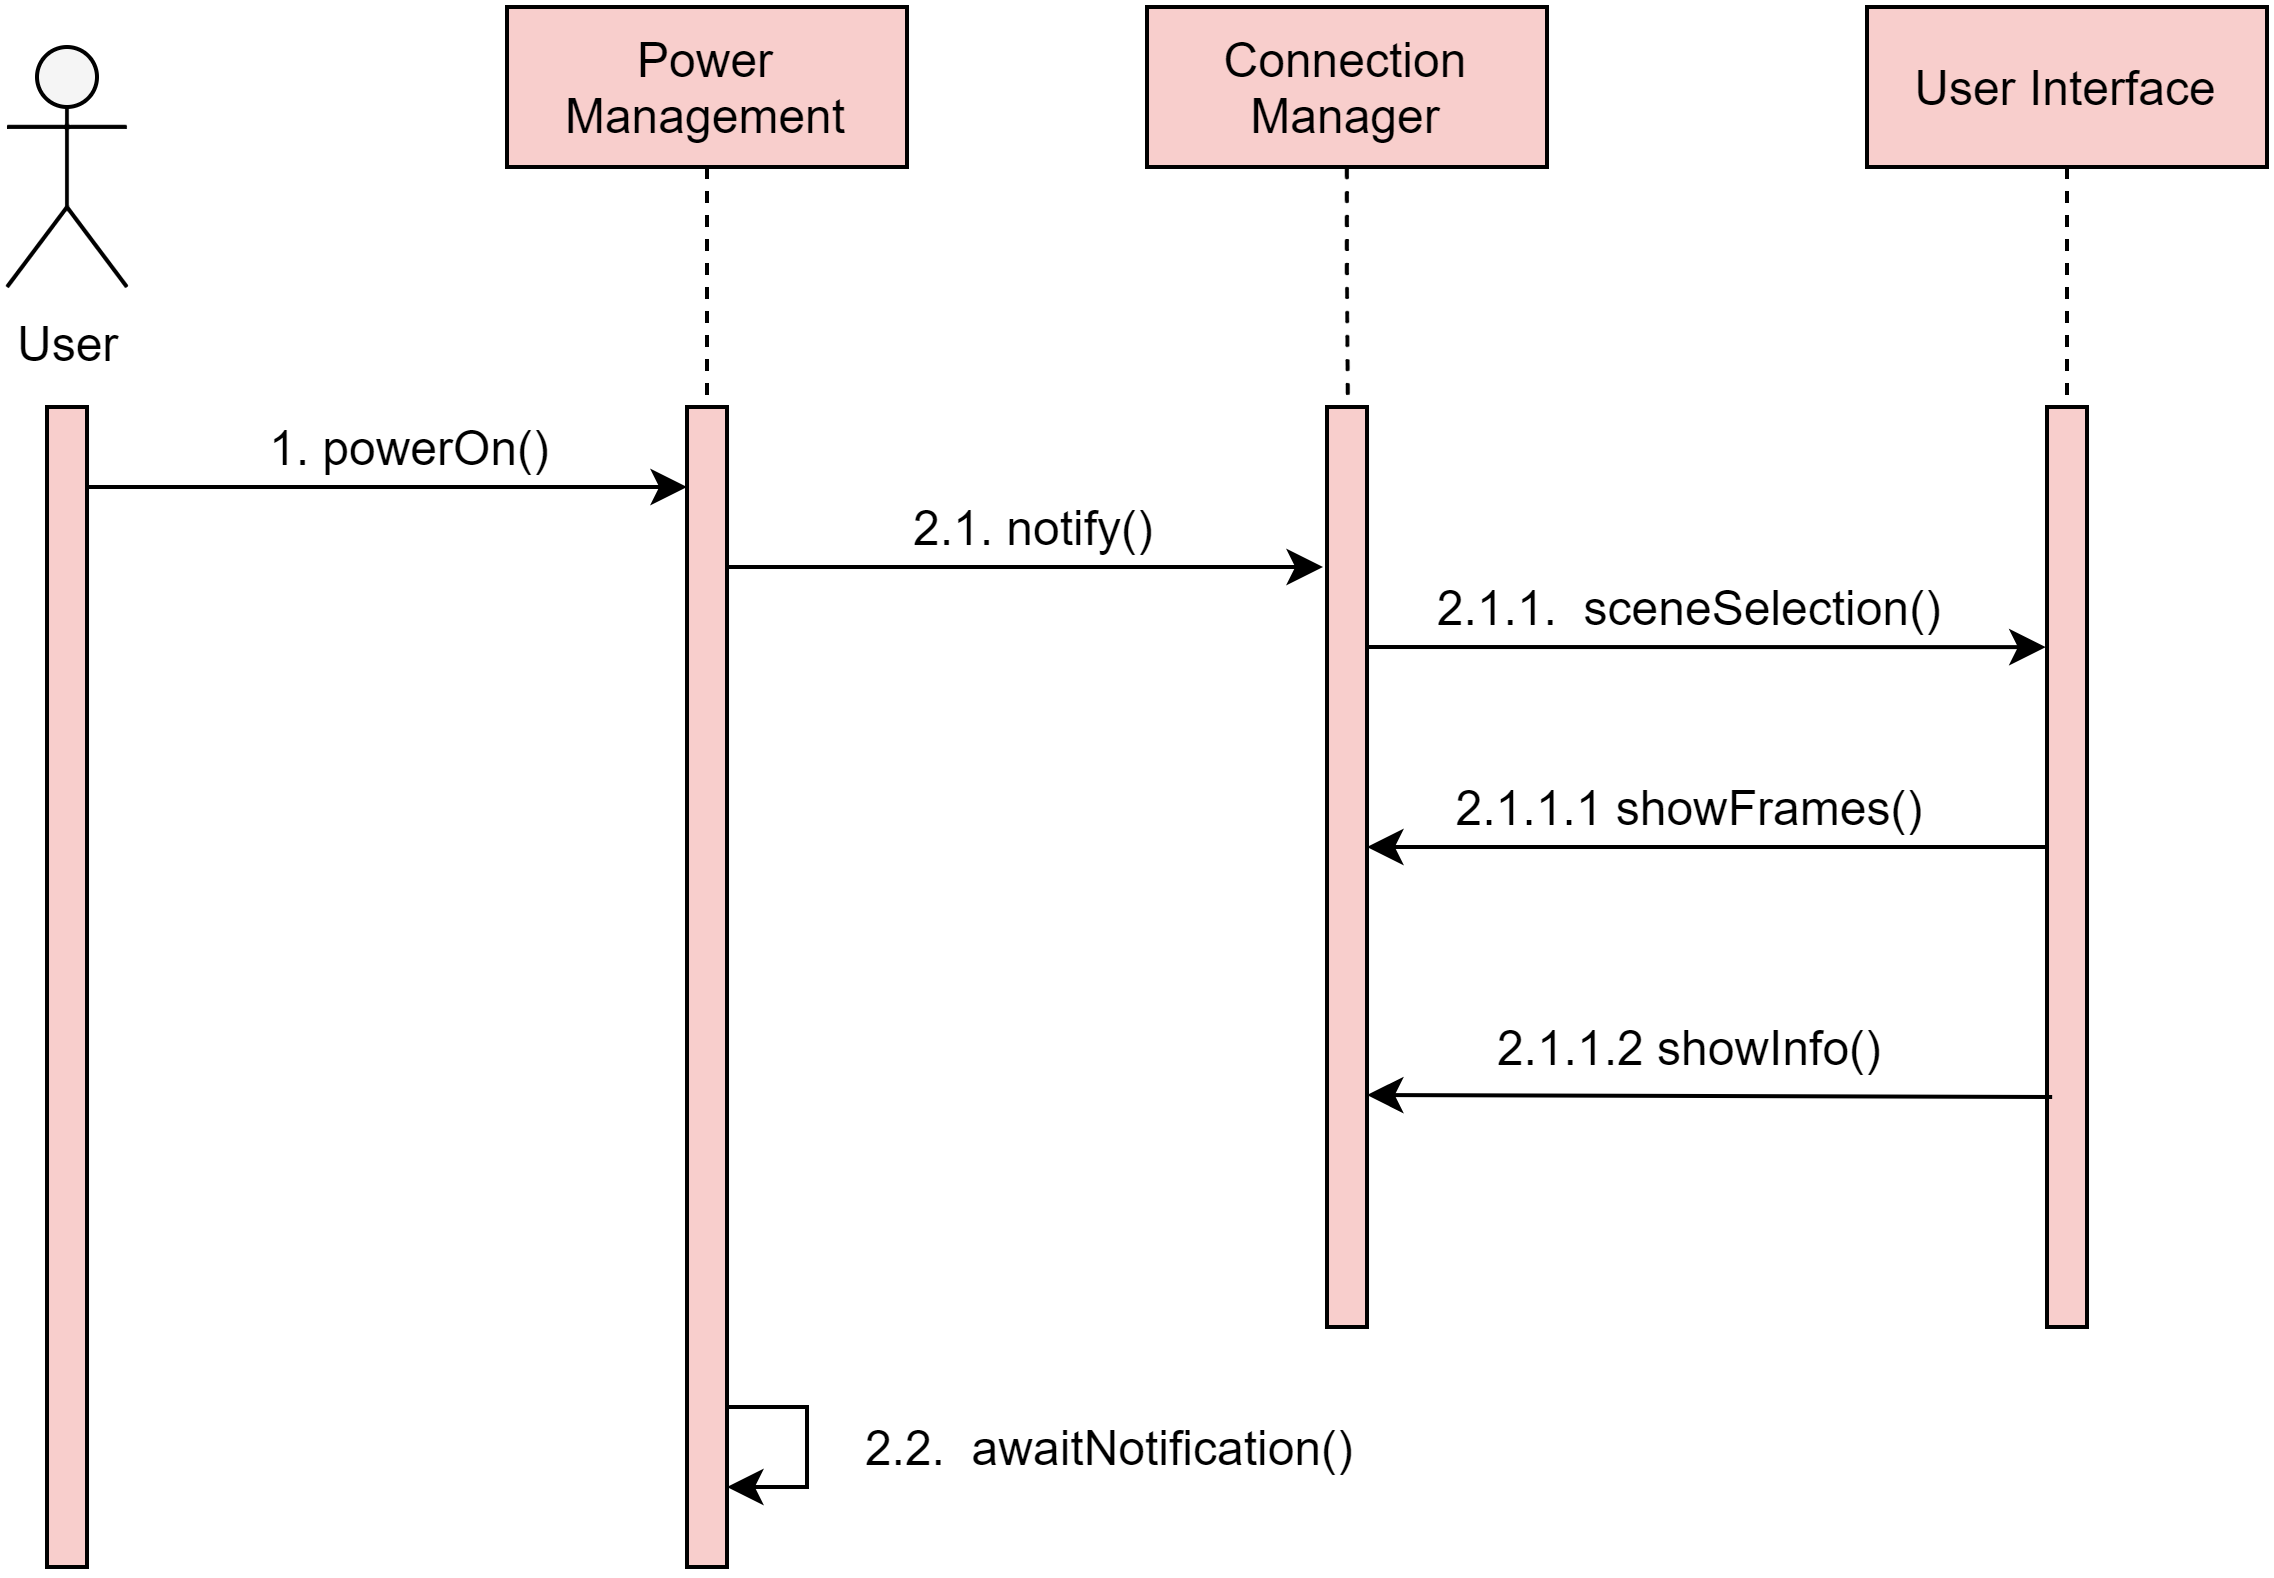

The diagram above was exported from draw.io. Its source (the exported page's mxGraphModel, read from the mxfile embedded in the PNG):
<mxGraphModel dx="1185" dy="685" grid="1" gridSize="10" guides="1" tooltips="1" connect="1" arrows="1" fold="1" page="1" pageScale="1" pageWidth="1169" pageHeight="827" math="0" shadow="0">
  <root>
    <mxCell id="weNvre6odI95mJ__72nm-0" />
    <mxCell id="weNvre6odI95mJ__72nm-1" parent="weNvre6odI95mJ__72nm-0" />
    <mxCell id="BvA345S9PQlWKIXn9sqp-2" value="User" style="shape=umlActor;verticalLabelPosition=bottom;verticalAlign=top;html=1;outlineConnect=0;fillColor=#F5F5F5;" parent="weNvre6odI95mJ__72nm-1" vertex="1">
      <mxGeometry x="70" y="120" width="30" height="60" as="geometry" />
    </mxCell>
    <mxCell id="BvA345S9PQlWKIXn9sqp-3" style="rounded=0;orthogonalLoop=1;jettySize=auto;html=1;endArrow=classic;endFill=1;" parent="weNvre6odI95mJ__72nm-1" edge="1">
      <mxGeometry relative="1" as="geometry">
        <mxPoint x="399" y="249.99999999999955" as="targetPoint" />
        <mxPoint x="249.99999999999955" y="249.99999999999955" as="sourcePoint" />
      </mxGeometry>
    </mxCell>
    <mxCell id="BvA345S9PQlWKIXn9sqp-4" value="" style="endArrow=classic;html=1;" parent="weNvre6odI95mJ__72nm-1" edge="1">
      <mxGeometry width="50" height="50" relative="1" as="geometry">
        <mxPoint x="90" y="229.99999999999955" as="sourcePoint" />
        <mxPoint x="239.99999999999955" y="229.99999999999955" as="targetPoint" />
      </mxGeometry>
    </mxCell>
    <mxCell id="BvA345S9PQlWKIXn9sqp-5" value="1. powerOn()" style="text;html=1;strokeColor=none;fillColor=none;align=center;verticalAlign=middle;whiteSpace=wrap;rounded=0;" parent="weNvre6odI95mJ__72nm-1" vertex="1">
      <mxGeometry x="110" y="210" width="120" height="20" as="geometry" />
    </mxCell>
    <mxCell id="BvA345S9PQlWKIXn9sqp-6" style="edgeStyle=orthogonalEdgeStyle;rounded=0;orthogonalLoop=1;jettySize=auto;html=1;dashed=1;endArrow=none;endFill=0;" parent="weNvre6odI95mJ__72nm-1" source="BvA345S9PQlWKIXn9sqp-7" target="BvA345S9PQlWKIXn9sqp-16" edge="1">
      <mxGeometry relative="1" as="geometry" />
    </mxCell>
    <mxCell id="BvA345S9PQlWKIXn9sqp-7" value="Power Management" style="rounded=0;whiteSpace=wrap;html=1;fillColor=#B8DFA4;" parent="weNvre6odI95mJ__72nm-1" vertex="1">
      <mxGeometry x="195" y="110" width="100" height="40" as="geometry" />
    </mxCell>
    <mxCell id="BvA345S9PQlWKIXn9sqp-8" style="edgeStyle=orthogonalEdgeStyle;rounded=0;orthogonalLoop=1;jettySize=auto;html=1;entryX=0.5;entryY=0.002;entryDx=0;entryDy=0;entryPerimeter=0;dashed=1;endArrow=none;endFill=0;" parent="weNvre6odI95mJ__72nm-1" source="BvA345S9PQlWKIXn9sqp-9" edge="1">
      <mxGeometry relative="1" as="geometry">
        <mxPoint x="405.2068965517242" y="210.24137931034488" as="targetPoint" />
      </mxGeometry>
    </mxCell>
    <mxCell id="BvA345S9PQlWKIXn9sqp-9" value="Connection Management" style="rounded=0;whiteSpace=wrap;html=1;fillColor=#B8DFA4;" parent="weNvre6odI95mJ__72nm-1" vertex="1">
      <mxGeometry x="355" y="110" width="100" height="40" as="geometry" />
    </mxCell>
    <mxCell id="BvA345S9PQlWKIXn9sqp-10" value="2.1. notify()" style="text;html=1;strokeColor=none;fillColor=none;align=center;verticalAlign=middle;whiteSpace=wrap;rounded=0;" parent="weNvre6odI95mJ__72nm-1" vertex="1">
      <mxGeometry x="256.1399999999999" y="230" width="140" height="20" as="geometry" />
    </mxCell>
    <mxCell id="BvA345S9PQlWKIXn9sqp-11" value="Power Management" style="rounded=0;whiteSpace=wrap;html=1;fillColor=#B8DFA4;" parent="weNvre6odI95mJ__72nm-1" vertex="1">
      <mxGeometry x="195" y="110" width="100" height="40" as="geometry" />
    </mxCell>
    <mxCell id="BvA345S9PQlWKIXn9sqp-12" value="Connection Management" style="rounded=0;whiteSpace=wrap;html=1;fillColor=#B8DFA4;" parent="weNvre6odI95mJ__72nm-1" vertex="1">
      <mxGeometry x="355" y="110" width="100" height="40" as="geometry" />
    </mxCell>
    <mxCell id="BvA345S9PQlWKIXn9sqp-13" value="Power Management" style="rounded=0;whiteSpace=wrap;html=1;fillColor=#f8cecc;" parent="weNvre6odI95mJ__72nm-1" vertex="1">
      <mxGeometry x="195" y="110" width="100" height="40" as="geometry" />
    </mxCell>
    <mxCell id="BvA345S9PQlWKIXn9sqp-14" value="Connection Manager" style="rounded=0;whiteSpace=wrap;html=1;fillColor=#f8cecc;" parent="weNvre6odI95mJ__72nm-1" vertex="1">
      <mxGeometry x="355" y="110" width="100" height="40" as="geometry" />
    </mxCell>
    <mxCell id="BvA345S9PQlWKIXn9sqp-15" value="" style="points=[];perimeter=orthogonalPerimeter;rounded=0;shadow=0;strokeWidth=1;fillColor=#f8cecc;" parent="weNvre6odI95mJ__72nm-1" vertex="1">
      <mxGeometry x="400" y="210" width="10" height="230" as="geometry" />
    </mxCell>
    <mxCell id="BvA345S9PQlWKIXn9sqp-16" value="" style="points=[];perimeter=orthogonalPerimeter;rounded=0;shadow=0;strokeWidth=1;fillColor=#f8cecc;" parent="weNvre6odI95mJ__72nm-1" vertex="1">
      <mxGeometry x="240" y="210" width="10" height="290" as="geometry" />
    </mxCell>
    <mxCell id="BvA345S9PQlWKIXn9sqp-17" value="" style="points=[];perimeter=orthogonalPerimeter;rounded=0;shadow=0;strokeWidth=1;fillColor=#f8cecc;" parent="weNvre6odI95mJ__72nm-1" vertex="1">
      <mxGeometry x="80" y="210" width="10" height="290" as="geometry" />
    </mxCell>
    <mxCell id="BvA345S9PQlWKIXn9sqp-18" value="" style="points=[];perimeter=orthogonalPerimeter;rounded=0;shadow=0;strokeWidth=1;fillColor=#f8cecc;" parent="weNvre6odI95mJ__72nm-1" vertex="1">
      <mxGeometry x="580" y="210" width="10" height="230" as="geometry" />
    </mxCell>
    <mxCell id="BvA345S9PQlWKIXn9sqp-19" value="User Interface" style="rounded=0;whiteSpace=wrap;html=1;fillColor=#f8cecc;" parent="weNvre6odI95mJ__72nm-1" vertex="1">
      <mxGeometry x="535" y="110" width="100" height="40" as="geometry" />
    </mxCell>
    <mxCell id="BvA345S9PQlWKIXn9sqp-20" style="edgeStyle=orthogonalEdgeStyle;rounded=0;orthogonalLoop=1;jettySize=auto;html=1;entryX=0.5;entryY=0.002;entryDx=0;entryDy=0;entryPerimeter=0;dashed=1;endArrow=none;endFill=0;" parent="weNvre6odI95mJ__72nm-1" edge="1">
      <mxGeometry relative="1" as="geometry">
        <mxPoint x="585" y="150" as="sourcePoint" />
        <mxPoint x="585" y="210" as="targetPoint" />
      </mxGeometry>
    </mxCell>
    <mxCell id="4b3OF76DOrafPsDvVEJ1-1" value="2.1.1.&amp;nbsp; sceneSelection()" style="text;html=1;strokeColor=none;fillColor=none;align=center;verticalAlign=middle;whiteSpace=wrap;rounded=0;" vertex="1" parent="weNvre6odI95mJ__72nm-1">
      <mxGeometry x="415" y="250" width="150" height="20" as="geometry" />
    </mxCell>
    <mxCell id="4b3OF76DOrafPsDvVEJ1-4" style="rounded=0;orthogonalLoop=1;jettySize=auto;html=1;endArrow=none;endFill=0;startArrow=classic;startFill=1;" edge="1" parent="weNvre6odI95mJ__72nm-1" target="BvA345S9PQlWKIXn9sqp-18">
      <mxGeometry relative="1" as="geometry">
        <mxPoint x="574.6700000000001" y="319.96000000000004" as="targetPoint" />
        <mxPoint x="409.99999999999955" y="319.99999999999955" as="sourcePoint" />
      </mxGeometry>
    </mxCell>
    <mxCell id="4b3OF76DOrafPsDvVEJ1-5" value="2.1.1.1 showFrames()" style="text;html=1;strokeColor=none;fillColor=none;align=center;verticalAlign=middle;whiteSpace=wrap;rounded=0;" vertex="1" parent="weNvre6odI95mJ__72nm-1">
      <mxGeometry x="420.1399999999999" y="300" width="140" height="20" as="geometry" />
    </mxCell>
    <mxCell id="4b3OF76DOrafPsDvVEJ1-6" style="rounded=0;orthogonalLoop=1;jettySize=auto;html=1;endArrow=none;endFill=0;entryX=0.129;entryY=0.75;entryDx=0;entryDy=0;entryPerimeter=0;startArrow=classic;startFill=1;" edge="1" parent="weNvre6odI95mJ__72nm-1" target="BvA345S9PQlWKIXn9sqp-18">
      <mxGeometry relative="1" as="geometry">
        <mxPoint x="575.5500000000002" y="382.06000000000006" as="targetPoint" />
        <mxPoint x="410" y="382" as="sourcePoint" />
      </mxGeometry>
    </mxCell>
    <mxCell id="4b3OF76DOrafPsDvVEJ1-7" value="2.1.1.2 showInfo()" style="text;html=1;strokeColor=none;fillColor=none;align=center;verticalAlign=middle;whiteSpace=wrap;rounded=0;" vertex="1" parent="weNvre6odI95mJ__72nm-1">
      <mxGeometry x="420.1399999999999" y="360" width="140" height="20" as="geometry" />
    </mxCell>
    <mxCell id="4b3OF76DOrafPsDvVEJ1-8" style="rounded=0;orthogonalLoop=1;jettySize=auto;html=1;endArrow=classic;endFill=1;entryX=-0.033;entryY=0.261;entryDx=0;entryDy=0;entryPerimeter=0;" edge="1" parent="weNvre6odI95mJ__72nm-1" target="BvA345S9PQlWKIXn9sqp-18">
      <mxGeometry relative="1" as="geometry">
        <mxPoint x="570" y="270" as="targetPoint" />
        <mxPoint x="409.99999999999955" y="269.99999999999955" as="sourcePoint" />
      </mxGeometry>
    </mxCell>
    <mxCell id="4b3OF76DOrafPsDvVEJ1-10" style="rounded=0;orthogonalLoop=1;jettySize=auto;html=1;endArrow=classic;endFill=1;" edge="1" parent="weNvre6odI95mJ__72nm-1">
      <mxGeometry relative="1" as="geometry">
        <mxPoint x="250" y="480" as="targetPoint" />
        <mxPoint x="250" y="460" as="sourcePoint" />
        <Array as="points">
          <mxPoint x="260" y="460" />
          <mxPoint x="270" y="460" />
          <mxPoint x="270" y="470" />
          <mxPoint x="270" y="480" />
          <mxPoint x="260" y="480" />
        </Array>
      </mxGeometry>
    </mxCell>
    <mxCell id="4b3OF76DOrafPsDvVEJ1-11" value="2.2.&amp;nbsp; awaitNotification()" style="text;html=1;strokeColor=none;fillColor=none;align=center;verticalAlign=middle;whiteSpace=wrap;rounded=0;" vertex="1" parent="weNvre6odI95mJ__72nm-1">
      <mxGeometry x="270" y="460" width="150" height="20" as="geometry" />
    </mxCell>
  </root>
</mxGraphModel>